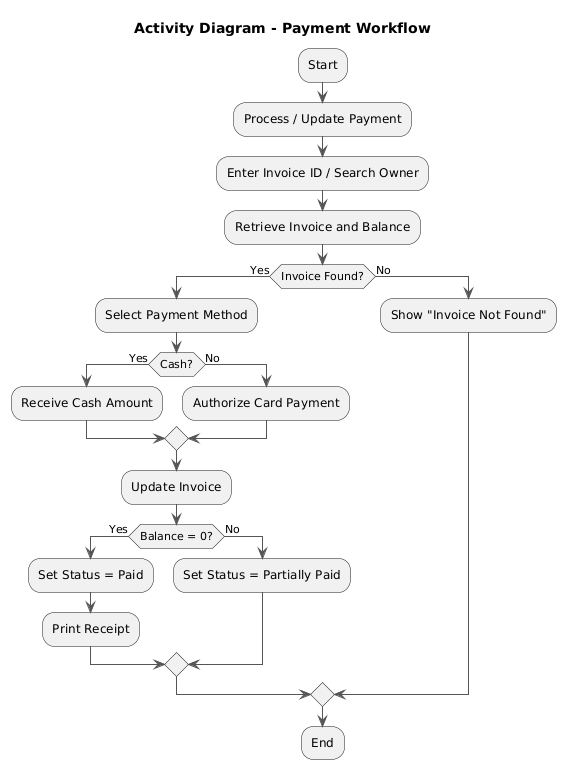

The diagram above was rendered by PlantUML. Its source (embedded in the PNG):
@startuml
title Activity Diagram - Payment Workflow

skinparam backgroundColor white
skinparam ArrowColor #555555
skinparam activity BackgroundColor #D9D9D9
skinparam activity BorderColor #7A7A7A
skinparam diamond BackgroundColor #D9D9D9
skinparam diamond BorderColor #7A7A7A

:Start;

:Process / Update Payment;
:Enter Invoice ID / Search Owner;
:Retrieve Invoice and Balance;

if (Invoice Found?) then (Yes)
  :Select Payment Method;

  if (Cash?) then (Yes)
    :Receive Cash Amount;
  else (No)
    :Authorize Card Payment;
  endif

  :Update Invoice;

  if (Balance = 0?) then (Yes)
    :Set Status = Paid;
    :Print Receipt;
  else (No)
    :Set Status = Partially Paid;
  endif

else (No)
  :Show "Invoice Not Found";
endif

:End;
@enduml